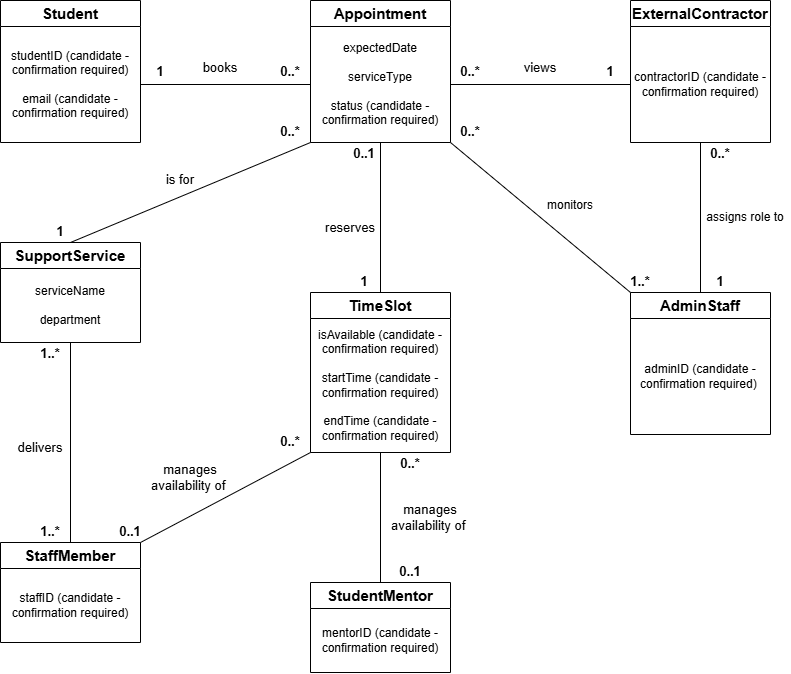

The diagram above was exported from draw.io. Its source (the exported page's mxGraphModel, read from the mxfile embedded in the PNG):
<mxGraphModel dx="1179" dy="969" grid="1" gridSize="10" guides="1" tooltips="1" connect="1" arrows="1" fold="1" page="1" pageScale="1" pageWidth="827" pageHeight="1169" math="0" shadow="0">
  <root>
    <mxCell id="0" />
    <mxCell id="1" parent="0" />
    <mxCell id="9i-vzgiV-I7sFxjRvFAg-25" parent="1" style="swimlane;fontStyle=0;childLayout=stackLayout;horizontal=1;startSize=26;fillColor=none;horizontalStack=0;resizeParent=1;resizeParentMax=0;resizeLast=0;collapsible=1;marginBottom=0;whiteSpace=wrap;html=1;" value="&lt;font style=&quot;font-size: 15px;&quot;&gt;&lt;b&gt;Student&lt;/b&gt;&lt;/font&gt;" vertex="1">
      <mxGeometry height="142" width="140" x="20" y="78" as="geometry" />
    </mxCell>
    <mxCell id="9i-vzgiV-I7sFxjRvFAg-29" parent="1" style="swimlane;fontStyle=0;childLayout=stackLayout;horizontal=1;startSize=26;fillColor=none;horizontalStack=0;resizeParent=1;resizeParentMax=0;resizeLast=0;collapsible=1;marginBottom=0;whiteSpace=wrap;html=1;" value="&lt;font style=&quot;font-size: 15px;&quot;&gt;&lt;b&gt;TimeSlot&lt;/b&gt;&lt;/font&gt;" vertex="1">
      <mxGeometry height="160" width="140" x="330" y="370" as="geometry" />
    </mxCell>
    <mxCell id="CsKYM5HqMLd2qC-A8ayX-2" parent="9i-vzgiV-I7sFxjRvFAg-29" style="text;html=1;whiteSpace=wrap;strokeColor=none;fillColor=none;align=center;verticalAlign=middle;rounded=0;" value="isAvailable (candidate - confirmation required)&lt;div&gt;&lt;br&gt;&lt;/div&gt;&lt;div&gt;startTime (candidate - confirmation required)&lt;/div&gt;&lt;div&gt;&lt;br&gt;&lt;/div&gt;&lt;div&gt;endTime (candidate - confirmation required)&lt;/div&gt;" vertex="1">
      <mxGeometry height="134" width="140" y="26" as="geometry" />
    </mxCell>
    <mxCell id="9i-vzgiV-I7sFxjRvFAg-30" parent="1" style="swimlane;fontStyle=0;childLayout=stackLayout;horizontal=1;startSize=26;fillColor=none;horizontalStack=0;resizeParent=1;resizeParentMax=0;resizeLast=0;collapsible=1;marginBottom=0;whiteSpace=wrap;html=1;" value="&lt;font style=&quot;font-size: 15px;&quot;&gt;&lt;b&gt;Appointment&lt;/b&gt;&lt;/font&gt;" vertex="1">
      <mxGeometry height="142" width="140" x="330" y="78" as="geometry" />
    </mxCell>
    <mxCell id="9i-vzgiV-I7sFxjRvFAg-56" parent="9i-vzgiV-I7sFxjRvFAg-30" style="text;html=1;whiteSpace=wrap;strokeColor=none;fillColor=none;align=center;verticalAlign=middle;rounded=0;" value="expectedDate&lt;div&gt;&lt;br&gt;&lt;/div&gt;&lt;div&gt;serviceType&lt;br&gt;&lt;div&gt;&lt;br&gt;&lt;div&gt;status (candidate - confirmation required)&lt;/div&gt;&lt;/div&gt;&lt;/div&gt;" vertex="1">
      <mxGeometry height="116" width="140" y="26" as="geometry" />
    </mxCell>
    <mxCell id="9i-vzgiV-I7sFxjRvFAg-31" parent="1" style="swimlane;fontStyle=0;childLayout=stackLayout;horizontal=1;startSize=26;fillColor=none;horizontalStack=0;resizeParent=1;resizeParentMax=0;resizeLast=0;collapsible=1;marginBottom=0;whiteSpace=wrap;html=1;" value="&lt;font style=&quot;font-size: 15px;&quot;&gt;&lt;b&gt;StudentMentor&lt;/b&gt;&lt;/font&gt;" vertex="1">
      <mxGeometry height="90" width="140" x="330" y="660" as="geometry" />
    </mxCell>
    <mxCell id="CsKYM5HqMLd2qC-A8ayX-4" parent="9i-vzgiV-I7sFxjRvFAg-31" style="text;html=1;whiteSpace=wrap;strokeColor=none;fillColor=none;align=center;verticalAlign=middle;rounded=0;" value="mentorID (candidate - confirmation required)" vertex="1">
      <mxGeometry height="64" width="140" y="26" as="geometry" />
    </mxCell>
    <mxCell id="9i-vzgiV-I7sFxjRvFAg-32" parent="1" style="swimlane;fontStyle=0;childLayout=stackLayout;horizontal=1;startSize=26;fillColor=none;horizontalStack=0;resizeParent=1;resizeParentMax=0;resizeLast=0;collapsible=1;marginBottom=0;whiteSpace=wrap;html=1;" value="&lt;font style=&quot;font-size: 15px;&quot;&gt;&lt;b&gt;StaffMember&lt;/b&gt;&lt;/font&gt;" vertex="1">
      <mxGeometry height="100" width="140" x="20" y="620" as="geometry" />
    </mxCell>
    <mxCell id="CsKYM5HqMLd2qC-A8ayX-3" parent="9i-vzgiV-I7sFxjRvFAg-32" style="text;html=1;whiteSpace=wrap;strokeColor=none;fillColor=none;align=center;verticalAlign=middle;rounded=0;" value="staffID (candidate - confirmation required)" vertex="1">
      <mxGeometry height="74" width="140" y="26" as="geometry" />
    </mxCell>
    <mxCell id="9i-vzgiV-I7sFxjRvFAg-33" parent="1" style="swimlane;fontStyle=0;childLayout=stackLayout;horizontal=1;startSize=26;fillColor=none;horizontalStack=0;resizeParent=1;resizeParentMax=0;resizeLast=0;collapsible=1;marginBottom=0;whiteSpace=wrap;html=1;" value="&lt;font style=&quot;font-size: 15px;&quot;&gt;&lt;b&gt;ExternalContractor&lt;/b&gt;&lt;/font&gt;" vertex="1">
      <mxGeometry height="142" width="140" x="650" y="78" as="geometry" />
    </mxCell>
    <mxCell id="CsKYM5HqMLd2qC-A8ayX-7" parent="9i-vzgiV-I7sFxjRvFAg-33" style="text;html=1;whiteSpace=wrap;strokeColor=none;fillColor=none;align=center;verticalAlign=middle;rounded=0;" value="contractorID (candidate - confirmation required)" vertex="1">
      <mxGeometry height="116" width="140" y="26" as="geometry" />
    </mxCell>
    <mxCell id="9i-vzgiV-I7sFxjRvFAg-34" parent="1" style="swimlane;fontStyle=0;childLayout=stackLayout;horizontal=1;startSize=26;fillColor=none;horizontalStack=0;resizeParent=1;resizeParentMax=0;resizeLast=0;collapsible=1;marginBottom=0;whiteSpace=wrap;html=1;" value="&lt;font style=&quot;font-size: 15px;&quot;&gt;&lt;b&gt;SupportService&lt;/b&gt;&lt;/font&gt;" vertex="1">
      <mxGeometry height="100" width="140" x="20" y="320" as="geometry" />
    </mxCell>
    <mxCell id="CsKYM5HqMLd2qC-A8ayX-9" parent="9i-vzgiV-I7sFxjRvFAg-34" style="text;html=1;whiteSpace=wrap;strokeColor=none;fillColor=none;align=center;verticalAlign=middle;rounded=0;" value="serviceName&lt;div&gt;&lt;br&gt;&lt;div&gt;department&lt;/div&gt;&lt;/div&gt;" vertex="1">
      <mxGeometry height="74" width="140" y="26" as="geometry" />
    </mxCell>
    <mxCell id="9i-vzgiV-I7sFxjRvFAg-38" parent="1" style="text;html=1;whiteSpace=wrap;strokeColor=none;fillColor=none;align=center;verticalAlign=middle;rounded=0;" value="&lt;font style=&quot;font-size: 13px;&quot;&gt;books&lt;/font&gt;" vertex="1">
      <mxGeometry height="30" width="60" x="210" y="130" as="geometry" />
    </mxCell>
    <mxCell id="9i-vzgiV-I7sFxjRvFAg-40" parent="1" style="text;html=1;whiteSpace=wrap;strokeColor=none;fillColor=none;align=center;verticalAlign=middle;rounded=0;" value="&lt;font style=&quot;font-size: 13px;&quot;&gt;views&lt;/font&gt;" vertex="1">
      <mxGeometry height="30" width="60" x="530" y="130" as="geometry" />
    </mxCell>
    <mxCell id="9i-vzgiV-I7sFxjRvFAg-41" edge="1" parent="1" source="9i-vzgiV-I7sFxjRvFAg-30" style="endArrow=none;html=1;rounded=0;defaultLabelBackgroundColor=page;labelPadding=0 4;exitX=0;exitY=1;exitDx=0;exitDy=0;entryX=0.5;entryY=0;entryDx=0;entryDy=0;" target="9i-vzgiV-I7sFxjRvFAg-34" value="">
      <mxGeometry height="50" relative="1" width="50" as="geometry">
        <mxPoint x="350" y="120" as="sourcePoint" />
        <mxPoint x="350" y="190" as="targetPoint" />
      </mxGeometry>
    </mxCell>
    <mxCell id="9i-vzgiV-I7sFxjRvFAg-42" parent="1" style="text;html=1;whiteSpace=wrap;strokeColor=none;fillColor=none;align=center;verticalAlign=middle;rounded=0;" value="&lt;font style=&quot;font-size: 13px;&quot;&gt;is for&lt;/font&gt;" vertex="1">
      <mxGeometry height="30" width="60" x="170" y="242" as="geometry" />
    </mxCell>
    <mxCell id="9i-vzgiV-I7sFxjRvFAg-44" edge="1" parent="1" source="9i-vzgiV-I7sFxjRvFAg-30" style="endArrow=none;html=1;rounded=0;defaultLabelBackgroundColor=page;labelPadding=0 4;entryX=0.5;entryY=0;entryDx=0;entryDy=0;exitX=0.5;exitY=1;exitDx=0;exitDy=0;" target="9i-vzgiV-I7sFxjRvFAg-29" value="">
      <mxGeometry height="50" relative="1" width="50" as="geometry">
        <mxPoint x="300" y="450" as="sourcePoint" />
        <mxPoint x="350" y="400" as="targetPoint" />
      </mxGeometry>
    </mxCell>
    <mxCell id="9i-vzgiV-I7sFxjRvFAg-45" parent="1" style="text;html=1;whiteSpace=wrap;strokeColor=none;fillColor=none;align=center;verticalAlign=middle;rounded=0;" value="&lt;font style=&quot;font-size: 13px;&quot;&gt;reserves&lt;/font&gt;" vertex="1">
      <mxGeometry height="30" width="60" x="340" y="290" as="geometry" />
    </mxCell>
    <mxCell id="9i-vzgiV-I7sFxjRvFAg-46" edge="1" parent="1" source="9i-vzgiV-I7sFxjRvFAg-32" style="endArrow=none;html=1;rounded=0;defaultLabelBackgroundColor=page;labelPadding=0 4;exitX=0.5;exitY=0;exitDx=0;exitDy=0;entryX=0.5;entryY=1;entryDx=0;entryDy=0;" target="9i-vzgiV-I7sFxjRvFAg-34" value="">
      <mxGeometry height="50" relative="1" width="50" as="geometry">
        <mxPoint x="300" y="450" as="sourcePoint" />
        <mxPoint x="350" y="400" as="targetPoint" />
      </mxGeometry>
    </mxCell>
    <mxCell id="9i-vzgiV-I7sFxjRvFAg-47" parent="1" style="text;html=1;whiteSpace=wrap;strokeColor=none;fillColor=none;align=center;verticalAlign=middle;rounded=0;" value="&lt;font style=&quot;font-size: 13px;&quot;&gt;delivers&lt;/font&gt;" vertex="1">
      <mxGeometry height="30" width="60" x="30" y="510" as="geometry" />
    </mxCell>
    <mxCell id="9i-vzgiV-I7sFxjRvFAg-48" edge="1" parent="1" source="9i-vzgiV-I7sFxjRvFAg-32" style="endArrow=none;html=1;rounded=0;defaultLabelBackgroundColor=page;labelPadding=0 4;entryX=0;entryY=1;entryDx=0;entryDy=0;exitX=1;exitY=0;exitDx=0;exitDy=0;" target="9i-vzgiV-I7sFxjRvFAg-29" value="">
      <mxGeometry height="50" relative="1" width="50" as="geometry">
        <mxPoint x="300" y="450" as="sourcePoint" />
        <mxPoint x="350" y="400" as="targetPoint" />
      </mxGeometry>
    </mxCell>
    <mxCell id="9i-vzgiV-I7sFxjRvFAg-49" parent="1" style="text;html=1;whiteSpace=wrap;strokeColor=none;fillColor=none;align=center;verticalAlign=middle;rounded=0;" value="&lt;font style=&quot;font-size: 13px;&quot;&gt;manages availability of&amp;nbsp;&lt;/font&gt;" vertex="1">
      <mxGeometry height="30" width="100" x="160" y="540" as="geometry" />
    </mxCell>
    <mxCell id="9i-vzgiV-I7sFxjRvFAg-50" parent="1" style="text;html=1;whiteSpace=wrap;strokeColor=none;fillColor=none;align=center;verticalAlign=middle;rounded=0;" value="&lt;font style=&quot;font-size: 13px;&quot;&gt;manages availability of&amp;nbsp;&lt;/font&gt;" vertex="1">
      <mxGeometry height="30" width="100" x="400" y="580" as="geometry" />
    </mxCell>
    <mxCell id="9i-vzgiV-I7sFxjRvFAg-51" edge="1" parent="1" source="9i-vzgiV-I7sFxjRvFAg-31" style="endArrow=none;html=1;rounded=0;defaultLabelBackgroundColor=page;labelPadding=0 4;entryX=0.5;entryY=1;entryDx=0;entryDy=0;exitX=0.5;exitY=0;exitDx=0;exitDy=0;" target="9i-vzgiV-I7sFxjRvFAg-29" value="">
      <mxGeometry height="50" relative="1" width="50" as="geometry">
        <mxPoint x="300" y="430" as="sourcePoint" />
        <mxPoint x="350" y="380" as="targetPoint" />
      </mxGeometry>
    </mxCell>
    <mxCell id="9i-vzgiV-I7sFxjRvFAg-54" parent="1" style="text;html=1;whiteSpace=wrap;strokeColor=none;fillColor=none;align=center;verticalAlign=middle;rounded=0;fontSize=13;" value="&lt;b&gt;1&lt;/b&gt;" vertex="1">
      <mxGeometry height="22" width="60" x="354" y="348" as="geometry" />
    </mxCell>
    <mxCell id="9i-vzgiV-I7sFxjRvFAg-55" parent="1" style="text;html=1;whiteSpace=wrap;strokeColor=none;fillColor=none;align=center;verticalAlign=middle;rounded=0;" value="studentID (candidate - confirmation required)&lt;div&gt;&lt;br&gt;&lt;div&gt;email (candidate - confirmation required)&lt;/div&gt;&lt;/div&gt;" vertex="1">
      <mxGeometry height="116" width="140" x="20" y="104" as="geometry" />
    </mxCell>
    <mxCell id="CsKYM5HqMLd2qC-A8ayX-5" edge="1" parent="1" source="9i-vzgiV-I7sFxjRvFAg-55" style="endArrow=none;html=1;rounded=0;defaultLabelBackgroundColor=page;labelPadding=0 4;entryX=0;entryY=0.5;entryDx=0;entryDy=0;exitX=1;exitY=0.5;exitDx=0;exitDy=0;" target="9i-vzgiV-I7sFxjRvFAg-56" value="">
      <mxGeometry height="50" relative="1" width="50" as="geometry">
        <mxPoint x="210" y="380" as="sourcePoint" />
        <mxPoint x="260" y="330" as="targetPoint" />
      </mxGeometry>
    </mxCell>
    <mxCell id="CsKYM5HqMLd2qC-A8ayX-6" edge="1" parent="1" source="9i-vzgiV-I7sFxjRvFAg-56" style="endArrow=none;html=1;rounded=0;defaultLabelBackgroundColor=page;labelPadding=0 4;exitX=1;exitY=0.5;exitDx=0;exitDy=0;entryX=0;entryY=0.5;entryDx=0;entryDy=0;" target="CsKYM5HqMLd2qC-A8ayX-7" value="">
      <mxGeometry height="50" relative="1" width="50" as="geometry">
        <mxPoint x="210" y="380" as="sourcePoint" />
        <mxPoint x="530" y="160" as="targetPoint" />
      </mxGeometry>
    </mxCell>
    <mxCell id="CsKYM5HqMLd2qC-A8ayX-11" parent="1" style="swimlane;fontStyle=0;childLayout=stackLayout;horizontal=1;startSize=26;fillColor=none;horizontalStack=0;resizeParent=1;resizeParentMax=0;resizeLast=0;collapsible=1;marginBottom=0;whiteSpace=wrap;html=1;" value="&lt;font style=&quot;font-size: 15px;&quot;&gt;&lt;b&gt;AdminStaff&lt;/b&gt;&lt;/font&gt;" vertex="1">
      <mxGeometry height="142" width="140" x="650" y="370" as="geometry" />
    </mxCell>
    <mxCell id="CsKYM5HqMLd2qC-A8ayX-12" parent="CsKYM5HqMLd2qC-A8ayX-11" style="text;html=1;whiteSpace=wrap;strokeColor=none;fillColor=none;align=center;verticalAlign=middle;rounded=0;" value="adminID (candidate - confirmation required)&amp;nbsp;" vertex="1">
      <mxGeometry height="116" width="140" y="26" as="geometry" />
    </mxCell>
    <mxCell id="CsKYM5HqMLd2qC-A8ayX-13" edge="1" parent="1" source="CsKYM5HqMLd2qC-A8ayX-11" style="endArrow=none;html=1;rounded=0;defaultLabelBackgroundColor=page;labelPadding=0 4;entryX=0.5;entryY=1;entryDx=0;entryDy=0;exitX=0.5;exitY=0;exitDx=0;exitDy=0;" target="CsKYM5HqMLd2qC-A8ayX-7" value="">
      <mxGeometry height="50" relative="1" width="50" as="geometry">
        <mxPoint x="440" y="410" as="sourcePoint" />
        <mxPoint x="490" y="360" as="targetPoint" />
      </mxGeometry>
    </mxCell>
    <mxCell id="CsKYM5HqMLd2qC-A8ayX-14" parent="1" style="text;html=1;whiteSpace=wrap;strokeColor=none;fillColor=none;align=center;verticalAlign=middle;rounded=0;" value="assigns role to" vertex="1">
      <mxGeometry height="30" width="90" x="720" y="280" as="geometry" />
    </mxCell>
    <mxCell id="CsKYM5HqMLd2qC-A8ayX-15" edge="1" parent="1" source="CsKYM5HqMLd2qC-A8ayX-11" style="endArrow=none;html=1;rounded=0;defaultLabelBackgroundColor=page;labelPadding=0 4;entryX=1;entryY=1;entryDx=0;entryDy=0;exitX=0;exitY=0;exitDx=0;exitDy=0;" target="9i-vzgiV-I7sFxjRvFAg-56" value="">
      <mxGeometry height="50" relative="1" width="50" as="geometry">
        <mxPoint x="400" y="460" as="sourcePoint" />
        <mxPoint x="450" y="410" as="targetPoint" />
      </mxGeometry>
    </mxCell>
    <mxCell id="CsKYM5HqMLd2qC-A8ayX-16" parent="1" style="text;html=1;whiteSpace=wrap;strokeColor=none;fillColor=none;align=center;verticalAlign=middle;rounded=0;" value="monitors" vertex="1">
      <mxGeometry height="30" width="60" x="560" y="268" as="geometry" />
    </mxCell>
    <mxCell id="CsKYM5HqMLd2qC-A8ayX-17" parent="1" style="text;html=1;whiteSpace=wrap;strokeColor=none;fillColor=none;align=center;verticalAlign=middle;rounded=0;fontSize=13;" value="&lt;b&gt;1&lt;/b&gt;" vertex="1">
      <mxGeometry height="22" width="60" x="150" y="138" as="geometry" />
    </mxCell>
    <mxCell id="CsKYM5HqMLd2qC-A8ayX-18" parent="1" style="text;html=1;whiteSpace=wrap;strokeColor=none;fillColor=none;align=center;verticalAlign=middle;rounded=0;fontSize=13;" value="&lt;b&gt;0..*&lt;/b&gt;" vertex="1">
      <mxGeometry height="22" width="60" x="280" y="138" as="geometry" />
    </mxCell>
    <mxCell id="CsKYM5HqMLd2qC-A8ayX-19" parent="1" style="text;html=1;whiteSpace=wrap;strokeColor=none;fillColor=none;align=center;verticalAlign=middle;rounded=0;fontSize=13;" value="&lt;b&gt;0..1&lt;/b&gt;" vertex="1">
      <mxGeometry height="22" width="60" x="354" y="220" as="geometry" />
    </mxCell>
    <mxCell id="CsKYM5HqMLd2qC-A8ayX-20" parent="1" style="text;html=1;whiteSpace=wrap;strokeColor=none;fillColor=none;align=center;verticalAlign=middle;rounded=0;fontSize=13;" value="&lt;b&gt;1&lt;/b&gt;" vertex="1">
      <mxGeometry height="22" width="60" x="50" y="298" as="geometry" />
    </mxCell>
    <mxCell id="CsKYM5HqMLd2qC-A8ayX-21" parent="1" style="text;html=1;whiteSpace=wrap;strokeColor=none;fillColor=none;align=center;verticalAlign=middle;rounded=0;fontSize=13;" value="&lt;b&gt;0..*&lt;/b&gt;" vertex="1">
      <mxGeometry height="22" width="60" x="280" y="198" as="geometry" />
    </mxCell>
    <mxCell id="CsKYM5HqMLd2qC-A8ayX-22" parent="1" style="text;html=1;whiteSpace=wrap;strokeColor=none;fillColor=none;align=center;verticalAlign=middle;rounded=0;fontSize=13;" value="&lt;b&gt;1..*&lt;/b&gt;" vertex="1">
      <mxGeometry height="22" width="60" x="40" y="598" as="geometry" />
    </mxCell>
    <mxCell id="CsKYM5HqMLd2qC-A8ayX-23" parent="1" style="text;html=1;whiteSpace=wrap;strokeColor=none;fillColor=none;align=center;verticalAlign=middle;rounded=0;fontSize=13;" value="&lt;b&gt;1..*&lt;/b&gt;" vertex="1">
      <mxGeometry height="22" width="60" x="40" y="420" as="geometry" />
    </mxCell>
    <mxCell id="CsKYM5HqMLd2qC-A8ayX-24" parent="1" style="text;html=1;whiteSpace=wrap;strokeColor=none;fillColor=none;align=center;verticalAlign=middle;rounded=0;fontSize=13;" value="&lt;b&gt;0..1&lt;/b&gt;" vertex="1">
      <mxGeometry height="22" width="60" x="120" y="598" as="geometry" />
    </mxCell>
    <mxCell id="CsKYM5HqMLd2qC-A8ayX-25" parent="1" style="text;html=1;whiteSpace=wrap;strokeColor=none;fillColor=none;align=center;verticalAlign=middle;rounded=0;fontSize=13;" value="&lt;b&gt;0..*&lt;/b&gt;" vertex="1">
      <mxGeometry height="22" width="60" x="280" y="508" as="geometry" />
    </mxCell>
    <mxCell id="CsKYM5HqMLd2qC-A8ayX-26" parent="1" style="text;html=1;whiteSpace=wrap;strokeColor=none;fillColor=none;align=center;verticalAlign=middle;rounded=0;fontSize=13;" value="&lt;b&gt;0..1&lt;/b&gt;" vertex="1">
      <mxGeometry height="22" width="60" x="400" y="638" as="geometry" />
    </mxCell>
    <mxCell id="CsKYM5HqMLd2qC-A8ayX-27" parent="1" style="text;html=1;whiteSpace=wrap;strokeColor=none;fillColor=none;align=center;verticalAlign=middle;rounded=0;fontSize=13;" value="&lt;b&gt;0..*&lt;/b&gt;" vertex="1">
      <mxGeometry height="22" width="60" x="400" y="530" as="geometry" />
    </mxCell>
    <mxCell id="CsKYM5HqMLd2qC-A8ayX-28" parent="1" style="text;html=1;whiteSpace=wrap;strokeColor=none;fillColor=none;align=center;verticalAlign=middle;rounded=0;fontSize=13;" value="&lt;b&gt;1&lt;/b&gt;" vertex="1">
      <mxGeometry height="22" width="60" x="600" y="138" as="geometry" />
    </mxCell>
    <mxCell id="CsKYM5HqMLd2qC-A8ayX-29" parent="1" style="text;html=1;whiteSpace=wrap;strokeColor=none;fillColor=none;align=center;verticalAlign=middle;rounded=0;fontSize=13;" value="&lt;b&gt;0..*&lt;/b&gt;" vertex="1">
      <mxGeometry height="22" width="60" x="460" y="138" as="geometry" />
    </mxCell>
    <mxCell id="CsKYM5HqMLd2qC-A8ayX-30" parent="1" style="text;html=1;whiteSpace=wrap;strokeColor=none;fillColor=none;align=center;verticalAlign=middle;rounded=0;fontSize=13;" value="&lt;b&gt;1..*&lt;/b&gt;" vertex="1">
      <mxGeometry height="22" width="60" x="630" y="348" as="geometry" />
    </mxCell>
    <mxCell id="CsKYM5HqMLd2qC-A8ayX-31" parent="1" style="text;html=1;whiteSpace=wrap;strokeColor=none;fillColor=none;align=center;verticalAlign=middle;rounded=0;fontSize=13;" value="&lt;b&gt;0..*&lt;/b&gt;" vertex="1">
      <mxGeometry height="22" width="60" x="460" y="198" as="geometry" />
    </mxCell>
    <mxCell id="CsKYM5HqMLd2qC-A8ayX-32" parent="1" style="text;html=1;whiteSpace=wrap;strokeColor=none;fillColor=none;align=center;verticalAlign=middle;rounded=0;fontSize=13;" value="&lt;b&gt;1&lt;/b&gt;" vertex="1">
      <mxGeometry height="22" width="60" x="710" y="348" as="geometry" />
    </mxCell>
    <mxCell id="CsKYM5HqMLd2qC-A8ayX-33" parent="1" style="text;html=1;whiteSpace=wrap;strokeColor=none;fillColor=none;align=center;verticalAlign=middle;rounded=0;fontSize=13;" value="&lt;b&gt;0..*&lt;/b&gt;" vertex="1">
      <mxGeometry height="22" width="60" x="710" y="220" as="geometry" />
    </mxCell>
  </root>
</mxGraphModel>